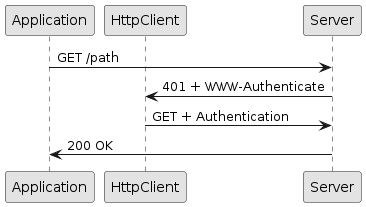

The diagram above was rendered by PlantUML. Its source (embedded in the PNG):
@startuml
skinparam backgroundColor transparent
skinparam monochrome true
skinparam shadowing false

participant Application
participant HttpClient
participant Server

Application -> Server : GET /path
Server -> HttpClient : 401 + WWW-Authenticate
HttpClient -> Server : GET + Authentication
Server -> Application : 200 OK
@enduml